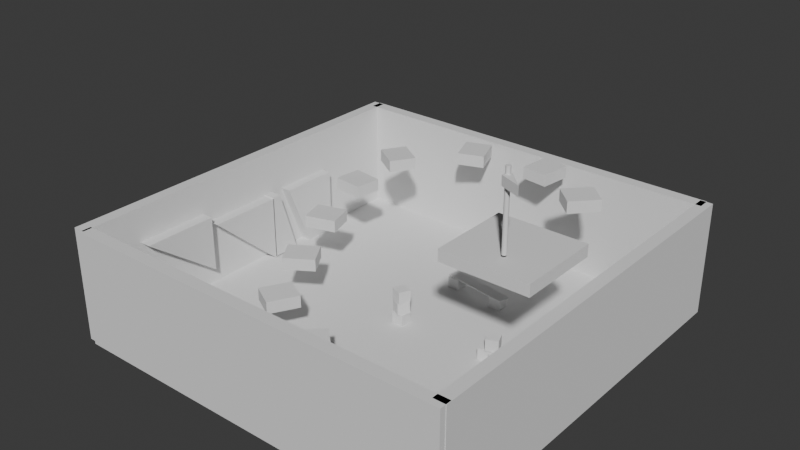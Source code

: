 # Source: asdfasdfasdfasdfasdf.blend  (saved by Blender 4.3.34; exported with 4.5.12 LTS)
import bpy
from mathutils import Matrix  # noqa: F401  (used for matrix-valued properties, if any)

bpy.ops.wm.read_factory_settings(use_empty=True)
scene = bpy.context.scene
scene.name = 'Scene'

# ---- collections
col_collection = bpy.data.collections.new('Collection'); scene.collection.children.link(col_collection)

# ---- world
world_world = bpy.data.worlds.new('World'); scene.world = world_world
world_world.use_nodes = True; world_world.node_tree.nodes.clear()
_N = world_world.node_tree.nodes; _L = world_world.node_tree.links
n0 = _N.new('ShaderNodeOutputWorld'); n0.name = 'World Output'; n0.location = (300, 300)
n1 = _N.new('ShaderNodeBackground'); n1.name = 'Background'; n1.location = (10, 300)
n1.inputs[0].default_value = (0.05088, 0.05088, 0.05088, 1.0)
_L.new(n1.outputs[0], n0.inputs[0])
n0.is_active_output = True
world_world.color = (0.05088, 0.05088, 0.05088)
world_world.sun_shadow_jitter_overblur = 0.0

# ---- meshes
me_cube_001 = bpy.data.meshes.new('Cube.001')
me_cube_001.from_pydata([(-1.0, -1.0, -1.0), (-1.0, -1.0, -0.9762), (-1.0, 1.0, -1.0), (-1.0, 1.0, -0.9762), (1.0, -1.0, -1.0), (1.0, -1.0, -0.9762), (1.0, 1.0, -1.0), (1.0, 1.0, -0.9762)], [], [(0, 1, 3, 2), (2, 3, 7, 6), (6, 7, 5, 4), (4, 5, 1, 0), (2, 6, 4, 0), (7, 3, 1, 5)])
_uv = me_cube_001.uv_layers.new(name='UVMap')
_uv.uv.foreach_set('vector', [0.375, 0.0, 0.625, 0.0, 0.625, 0.25, 0.375, 0.25, 0.375, 0.25, 0.625, 0.25, 0.625, 0.5, 0.375, 0.5, 0.375, 0.5, 0.625, 0.5, 0.625, 0.75, 0.375, 0.75, 0.375, 0.75, 0.625, 0.75, 0.625, 1.0, 0.375, 1.0, 0.125, 0.5, 0.375, 0.5, 0.375, 0.75, 0.125, 0.75, 0.625, 0.5, 0.875, 0.5, 0.875, 0.75, 0.625, 0.75])
me_cube_001.update()
me_cube_002 = bpy.data.meshes.new('Cube.002')
me_cube_002.from_pydata([(-1.0, -1.0, -1.0), (-1.0, -1.0, 1.0), (-1.0, 1.0, -1.0), (-1.0, 1.0, 1.0), (1.0, -1.0, -1.0), (1.0, -1.0, 1.0), (1.0, 1.0, -1.0), (1.0, 1.0, 1.0)], [], [(0, 1, 3, 2), (2, 3, 7, 6), (6, 7, 5, 4), (4, 5, 1, 0), (2, 6, 4, 0), (7, 3, 1, 5)])
_uv = me_cube_002.uv_layers.new(name='UVMap')
_uv.uv.foreach_set('vector', [0.375, 0.0, 0.625, 0.0, 0.625, 0.25, 0.375, 0.25, 0.375, 0.25, 0.625, 0.25, 0.625, 0.5, 0.375, 0.5, 0.375, 0.5, 0.625, 0.5, 0.625, 0.75, 0.375, 0.75, 0.375, 0.75, 0.625, 0.75, 0.625, 1.0, 0.375, 1.0, 0.125, 0.5, 0.375, 0.5, 0.375, 0.75, 0.125, 0.75, 0.625, 0.5, 0.875, 0.5, 0.875, 0.75, 0.625, 0.75])
me_cube_002.update()
me_cube_003 = bpy.data.meshes.new('Cube.003')
me_cube_003.from_pydata([(-1.0, -1.0, -1.0), (-1.0, -1.0, 1.0), (-1.0, 1.0, -1.0), (-1.0, 1.0, 1.0), (1.0, -1.0, -1.0), (1.0, -1.0, 1.0), (1.0, 1.0, -1.0), (1.0, 1.0, 1.0)], [], [(0, 1, 3, 2), (2, 3, 7, 6), (6, 7, 5, 4), (4, 5, 1, 0), (2, 6, 4, 0), (7, 3, 1, 5)])
_uv = me_cube_003.uv_layers.new(name='UVMap')
_uv.uv.foreach_set('vector', [0.375, 0.0, 0.625, 0.0, 0.625, 0.25, 0.375, 0.25, 0.375, 0.25, 0.625, 0.25, 0.625, 0.5, 0.375, 0.5, 0.375, 0.5, 0.625, 0.5, 0.625, 0.75, 0.375, 0.75, 0.375, 0.75, 0.625, 0.75, 0.625, 1.0, 0.375, 1.0, 0.125, 0.5, 0.375, 0.5, 0.375, 0.75, 0.125, 0.75, 0.625, 0.5, 0.875, 0.5, 0.875, 0.75, 0.625, 0.75])
me_cube_003.update()
me_cube_004 = bpy.data.meshes.new('Cube.004')
me_cube_004.from_pydata([(-1.0, -1.0, -1.0), (-1.0, -1.0, 1.0), (-1.0, 1.0, -1.0), (-1.0, 1.0, 1.0), (1.0, -1.0, -1.0), (1.0, -1.0, 1.0), (1.0, 1.0, -1.0), (1.0, 1.0, 1.0)], [], [(0, 1, 3, 2), (2, 3, 7, 6), (6, 7, 5, 4), (4, 5, 1, 0), (2, 6, 4, 0), (7, 3, 1, 5)])
_uv = me_cube_004.uv_layers.new(name='UVMap')
_uv.uv.foreach_set('vector', [0.375, 0.0, 0.625, 0.0, 0.625, 0.25, 0.375, 0.25, 0.375, 0.25, 0.625, 0.25, 0.625, 0.5, 0.375, 0.5, 0.375, 0.5, 0.625, 0.5, 0.625, 0.75, 0.375, 0.75, 0.375, 0.75, 0.625, 0.75, 0.625, 1.0, 0.375, 1.0, 0.125, 0.5, 0.375, 0.5, 0.375, 0.75, 0.125, 0.75, 0.625, 0.5, 0.875, 0.5, 0.875, 0.75, 0.625, 0.75])
me_cube_004.update()
me_cube_005 = bpy.data.meshes.new('Cube.005')
me_cube_005.from_pydata([(-1.0, -1.0, -1.0), (-1.0, -1.0, 1.0), (-1.0, 1.0, -1.0), (-1.0, 1.0, 1.0), (1.0, -1.0, -1.0), (1.0, -1.0, 1.0), (1.0, 1.0, -1.0), (1.0, 1.0, 1.0)], [], [(0, 1, 3, 2), (2, 3, 7, 6), (6, 7, 5, 4), (4, 5, 1, 0), (2, 6, 4, 0), (7, 3, 1, 5)])
_uv = me_cube_005.uv_layers.new(name='UVMap')
_uv.uv.foreach_set('vector', [0.375, 0.0, 0.625, 0.0, 0.625, 0.25, 0.375, 0.25, 0.375, 0.25, 0.625, 0.25, 0.625, 0.5, 0.375, 0.5, 0.375, 0.5, 0.625, 0.5, 0.625, 0.75, 0.375, 0.75, 0.375, 0.75, 0.625, 0.75, 0.625, 1.0, 0.375, 1.0, 0.125, 0.5, 0.375, 0.5, 0.375, 0.75, 0.125, 0.75, 0.625, 0.5, 0.875, 0.5, 0.875, 0.75, 0.625, 0.75])
me_cube_005.update()
me_cube_006 = bpy.data.meshes.new('Cube.006')
me_cube_006.from_pydata([(-1.0, -1.0, -1.0), (-1.0, -1.0, 1.0), (-1.0, 1.0, -1.0), (-1.0, 1.0, 1.0), (1.0, -1.0, -1.0), (1.0, -1.0, 1.0), (1.0, 1.0, -1.0), (1.0, 1.0, 1.0)], [], [(0, 1, 3, 2), (2, 3, 7, 6), (6, 7, 5, 4), (4, 5, 1, 0), (2, 6, 4, 0), (7, 3, 1, 5)])
_uv = me_cube_006.uv_layers.new(name='UVMap')
_uv.uv.foreach_set('vector', [0.375, 0.0, 0.625, 0.0, 0.625, 0.25, 0.375, 0.25, 0.375, 0.25, 0.625, 0.25, 0.625, 0.5, 0.375, 0.5, 0.375, 0.5, 0.625, 0.5, 0.625, 0.75, 0.375, 0.75, 0.375, 0.75, 0.625, 0.75, 0.625, 1.0, 0.375, 1.0, 0.125, 0.5, 0.375, 0.5, 0.375, 0.75, 0.125, 0.75, 0.625, 0.5, 0.875, 0.5, 0.875, 0.75, 0.625, 0.75])
me_cube_006.update()
me_cube_007 = bpy.data.meshes.new('Cube.007')
me_cube_007.from_pydata([(-1.0, -1.0, -1.0), (-1.0, -1.0, 1.0), (-1.0, 1.0, -1.0), (-1.0, 1.0, 1.0), (1.0, -1.0, -1.0), (1.0, -1.0, 1.0), (1.0, 1.0, -1.0), (1.0, 1.0, 1.0)], [], [(0, 1, 3, 2), (2, 3, 7, 6), (6, 7, 5, 4), (4, 5, 1, 0), (2, 6, 4, 0), (7, 3, 1, 5)])
_uv = me_cube_007.uv_layers.new(name='UVMap')
_uv.uv.foreach_set('vector', [0.375, 0.0, 0.625, 0.0, 0.625, 0.25, 0.375, 0.25, 0.375, 0.25, 0.625, 0.25, 0.625, 0.5, 0.375, 0.5, 0.375, 0.5, 0.625, 0.5, 0.625, 0.75, 0.375, 0.75, 0.375, 0.75, 0.625, 0.75, 0.625, 1.0, 0.375, 1.0, 0.125, 0.5, 0.375, 0.5, 0.375, 0.75, 0.125, 0.75, 0.625, 0.5, 0.875, 0.5, 0.875, 0.75, 0.625, 0.75])
me_cube_007.update()
me_cube_008 = bpy.data.meshes.new('Cube.008')
me_cube_008.from_pydata([(-1.0, -1.0, -1.0), (-1.0, -1.0, 1.0), (-1.0, 1.0, -1.0), (-1.0, 1.0, 1.0), (1.0, -1.0, -1.0), (1.0, -1.0, 1.0), (1.0, 1.0, -1.0), (1.0, 1.0, 1.0)], [], [(0, 1, 3, 2), (2, 3, 7, 6), (6, 7, 5, 4), (4, 5, 1, 0), (2, 6, 4, 0), (7, 3, 1, 5)])
_uv = me_cube_008.uv_layers.new(name='UVMap')
_uv.uv.foreach_set('vector', [0.375, 0.0, 0.625, 0.0, 0.625, 0.25, 0.375, 0.25, 0.375, 0.25, 0.625, 0.25, 0.625, 0.5, 0.375, 0.5, 0.375, 0.5, 0.625, 0.5, 0.625, 0.75, 0.375, 0.75, 0.375, 0.75, 0.625, 0.75, 0.625, 1.0, 0.375, 1.0, 0.125, 0.5, 0.375, 0.5, 0.375, 0.75, 0.125, 0.75, 0.625, 0.5, 0.875, 0.5, 0.875, 0.75, 0.625, 0.75])
me_cube_008.update()
me_cube_009 = bpy.data.meshes.new('Cube.009')
me_cube_009.from_pydata([(-1.0, -1.0, -1.0), (-1.0, -1.0, 1.0), (-1.0, 1.0, -1.0), (-1.0, 1.0, 1.0), (1.0, -1.0, -1.0), (1.0, -1.0, 1.0), (1.0, 1.0, -1.0), (1.0, 1.0, 1.0)], [], [(0, 1, 3, 2), (2, 3, 7, 6), (6, 7, 5, 4), (4, 5, 1, 0), (2, 6, 4, 0), (7, 3, 1, 5)])
_uv = me_cube_009.uv_layers.new(name='UVMap')
_uv.uv.foreach_set('vector', [0.375, 0.0, 0.625, 0.0, 0.625, 0.25, 0.375, 0.25, 0.375, 0.25, 0.625, 0.25, 0.625, 0.5, 0.375, 0.5, 0.375, 0.5, 0.625, 0.5, 0.625, 0.75, 0.375, 0.75, 0.375, 0.75, 0.625, 0.75, 0.625, 1.0, 0.375, 1.0, 0.125, 0.5, 0.375, 0.5, 0.375, 0.75, 0.125, 0.75, 0.625, 0.5, 0.875, 0.5, 0.875, 0.75, 0.625, 0.75])
me_cube_009.update()
me_cube_010 = bpy.data.meshes.new('Cube.010')
me_cube_010.from_pydata([(-4.727, -1.0, -1.0), (-4.727, -1.0, -0.7967), (-4.727, 1.0, -1.0), (-4.727, 1.0, -0.7967), (6.685, -1.0, -1.0), (6.685, -1.0, -0.7967), (6.685, 1.0, -1.0), (6.685, 1.0, -0.7967)], [], [(0, 1, 3, 2), (2, 3, 7, 6), (6, 7, 5, 4), (4, 5, 1, 0), (2, 6, 4, 0), (7, 3, 1, 5)])
_uv = me_cube_010.uv_layers.new(name='UVMap')
_uv.uv.foreach_set('vector', [0.375, 0.0, 0.625, 0.0, 0.625, 0.25, 0.375, 0.25, 0.375, 0.25, 0.625, 0.25, 0.625, 0.5, 0.375, 0.5, 0.375, 0.5, 0.625, 0.5, 0.625, 0.75, 0.375, 0.75, 0.375, 0.75, 0.625, 0.75, 0.625, 1.0, 0.375, 1.0, 0.125, 0.5, 0.375, 0.5, 0.375, 0.75, 0.125, 0.75, 0.625, 0.5, 0.875, 0.5, 0.875, 0.75, 0.625, 0.75])
me_cube_010.update()
me_cube_011 = bpy.data.meshes.new('Cube.011')
me_cube_011.from_pydata([(-21.77, -1.0, -1.0), (-21.77, -1.0, 17.84), (-21.77, 1.0, -1.0), (-21.77, 1.0, 17.84), (42.77, -1.0, -1.0), (42.77, -1.0, 17.84), (42.77, 1.0, -1.0), (42.77, 1.0, 17.84)], [], [(0, 1, 3, 2), (2, 3, 7, 6), (6, 7, 5, 4), (4, 5, 1, 0), (2, 6, 4, 0), (7, 3, 1, 5)])
_uv = me_cube_011.uv_layers.new(name='UVMap')
_uv.uv.foreach_set('vector', [0.375, 0.0, 0.625, 0.0, 0.625, 0.25, 0.375, 0.25, 0.375, 0.25, 0.625, 0.25, 0.625, 0.5, 0.375, 0.5, 0.375, 0.5, 0.625, 0.5, 0.625, 0.75, 0.375, 0.75, 0.375, 0.75, 0.625, 0.75, 0.625, 1.0, 0.375, 1.0, 0.125, 0.5, 0.375, 0.5, 0.375, 0.75, 0.125, 0.75, 0.625, 0.5, 0.875, 0.5, 0.875, 0.75, 0.625, 0.75])
me_cube_011.update()
me_cube_012 = bpy.data.meshes.new('Cube.012')
me_cube_012.from_pydata([(-22.19, -1.0, -1.0), (-22.19, -1.0, 17.84), (-22.19, 1.0, -1.0), (-22.19, 1.0, 17.84), (42.77, -1.0, -1.0), (42.77, -1.0, 17.84), (42.77, 1.0, -1.0), (42.77, 1.0, 17.84)], [], [(0, 1, 3, 2), (2, 3, 7, 6), (6, 7, 5, 4), (4, 5, 1, 0), (2, 6, 4, 0), (7, 3, 1, 5)])
_uv = me_cube_012.uv_layers.new(name='UVMap')
_uv.uv.foreach_set('vector', [0.375, 0.0, 0.625, 0.0, 0.625, 0.25, 0.375, 0.25, 0.375, 0.25, 0.625, 0.25, 0.625, 0.5, 0.375, 0.5, 0.375, 0.5, 0.625, 0.5, 0.625, 0.75, 0.375, 0.75, 0.375, 0.75, 0.625, 0.75, 0.625, 1.0, 0.375, 1.0, 0.125, 0.5, 0.375, 0.5, 0.375, 0.75, 0.125, 0.75, 0.625, 0.5, 0.875, 0.5, 0.875, 0.75, 0.625, 0.75])
me_cube_012.update()
me_cube_013 = bpy.data.meshes.new('Cube.013')
me_cube_013.from_pydata([(-22.19, -1.0, -1.0), (-22.19, -1.0, 17.84), (-22.19, 1.0, -1.0), (-22.19, 1.0, 17.84), (42.77, -1.0, -1.0), (42.77, -1.0, 17.84), (42.77, 1.0, -1.0), (42.77, 1.0, 17.84)], [], [(0, 1, 3, 2), (2, 3, 7, 6), (6, 7, 5, 4), (4, 5, 1, 0), (2, 6, 4, 0), (7, 3, 1, 5)])
_uv = me_cube_013.uv_layers.new(name='UVMap')
_uv.uv.foreach_set('vector', [0.375, 0.0, 0.625, 0.0, 0.625, 0.25, 0.375, 0.25, 0.375, 0.25, 0.625, 0.25, 0.625, 0.5, 0.375, 0.5, 0.375, 0.5, 0.625, 0.5, 0.625, 0.75, 0.375, 0.75, 0.375, 0.75, 0.625, 0.75, 0.625, 1.0, 0.375, 1.0, 0.125, 0.5, 0.375, 0.5, 0.375, 0.75, 0.125, 0.75, 0.625, 0.5, 0.875, 0.5, 0.875, 0.75, 0.625, 0.75])
me_cube_013.update()
me_cube_014 = bpy.data.meshes.new('Cube.014')
me_cube_014.from_pydata([(-22.77, -1.0, -1.0), (-22.77, -1.0, 17.84), (-22.77, 1.0, -1.0), (-22.77, 1.0, 17.84), (42.77, -1.0, -1.0), (42.77, -1.0, 17.84), (42.77, 1.0, -1.0), (42.77, 1.0, 17.84)], [], [(0, 1, 3, 2), (2, 3, 7, 6), (6, 7, 5, 4), (4, 5, 1, 0), (2, 6, 4, 0), (7, 3, 1, 5)])
_uv = me_cube_014.uv_layers.new(name='UVMap')
_uv.uv.foreach_set('vector', [0.375, 0.0, 0.625, 0.0, 0.625, 0.25, 0.375, 0.25, 0.375, 0.25, 0.625, 0.25, 0.625, 0.5, 0.375, 0.5, 0.375, 0.5, 0.625, 0.5, 0.625, 0.75, 0.375, 0.75, 0.375, 0.75, 0.625, 0.75, 0.625, 1.0, 0.375, 1.0, 0.125, 0.5, 0.375, 0.5, 0.375, 0.75, 0.125, 0.75, 0.625, 0.5, 0.875, 0.5, 0.875, 0.75, 0.625, 0.75])
me_cube_014.update()
me_cube = bpy.data.meshes.new('Cube')
me_cube.from_pydata([(-3.453, -1.0, -1.0), (-3.453, -1.0, 1.0), (-3.453, 4.152, -1.0), (-3.453, 4.152, 1.0), (1.0, -1.0, -1.0), (1.0, -1.0, 1.0), (1.0, 4.152, -1.0), (1.0, 4.152, 1.0)], [], [(0, 1, 3, 2), (2, 3, 7, 6), (6, 7, 5, 4), (4, 5, 1, 0), (2, 6, 4, 0), (7, 3, 1, 5)])
_uv = me_cube.uv_layers.new(name='UVMap')
_uv.uv.foreach_set('vector', [0.375, 0.0, 0.625, 0.0, 0.625, 0.25, 0.375, 0.25, 0.375, 0.25, 0.625, 0.25, 0.625, 0.5, 0.375, 0.5, 0.375, 0.5, 0.625, 0.5, 0.625, 0.75, 0.375, 0.75, 0.375, 0.75, 0.625, 0.75, 0.625, 1.0, 0.375, 1.0, 0.125, 0.5, 0.375, 0.5, 0.375, 0.75, 0.125, 0.75, 0.625, 0.5, 0.875, 0.5, 0.875, 0.75, 0.625, 0.75])
me_cube.update()
me_cube_015 = bpy.data.meshes.new('Cube.015')
me_cube_015.from_pydata([(-3.453, -1.0, -1.0), (-3.453, -1.0, 1.0), (-3.453, 4.152, -1.0), (-3.453, 4.152, 1.0), (1.0, -1.0, -1.0), (1.0, -1.0, 1.0), (1.0, 4.152, -1.0), (1.0, 4.152, 1.0)], [], [(0, 1, 3, 2), (2, 3, 7, 6), (6, 7, 5, 4), (4, 5, 1, 0), (2, 6, 4, 0), (7, 3, 1, 5)])
_uv = me_cube_015.uv_layers.new(name='UVMap')
_uv.uv.foreach_set('vector', [0.375, 0.0, 0.625, 0.0, 0.625, 0.25, 0.375, 0.25, 0.375, 0.25, 0.625, 0.25, 0.625, 0.5, 0.375, 0.5, 0.375, 0.5, 0.625, 0.5, 0.625, 0.75, 0.375, 0.75, 0.375, 0.75, 0.625, 0.75, 0.625, 1.0, 0.375, 1.0, 0.125, 0.5, 0.375, 0.5, 0.375, 0.75, 0.125, 0.75, 0.625, 0.5, 0.875, 0.5, 0.875, 0.75, 0.625, 0.75])
me_cube_015.update()
me_cube_016 = bpy.data.meshes.new('Cube.016')
me_cube_016.from_pydata([(-3.453, -1.0, -1.0), (-3.453, -1.0, 1.0), (-3.453, 4.152, -1.0), (-3.453, 4.152, 1.0), (1.0, -1.0, -1.0), (1.0, -1.0, 1.0), (1.0, 4.152, -1.0), (1.0, 4.152, 1.0)], [], [(0, 1, 3, 2), (2, 3, 7, 6), (6, 7, 5, 4), (4, 5, 1, 0), (2, 6, 4, 0), (7, 3, 1, 5)])
_uv = me_cube_016.uv_layers.new(name='UVMap')
_uv.uv.foreach_set('vector', [0.375, 0.0, 0.625, 0.0, 0.625, 0.25, 0.375, 0.25, 0.375, 0.25, 0.625, 0.25, 0.625, 0.5, 0.375, 0.5, 0.375, 0.5, 0.625, 0.5, 0.625, 0.75, 0.375, 0.75, 0.375, 0.75, 0.625, 0.75, 0.625, 1.0, 0.375, 1.0, 0.125, 0.5, 0.375, 0.5, 0.375, 0.75, 0.125, 0.75, 0.625, 0.5, 0.875, 0.5, 0.875, 0.75, 0.625, 0.75])
me_cube_016.update()
me_cube_017 = bpy.data.meshes.new('Cube.017')
me_cube_017.from_pydata([(-3.453, -1.0, -1.0), (-3.453, -1.0, 1.0), (-3.453, 4.152, -1.0), (-3.453, 4.152, 1.0), (1.0, -1.0, -1.0), (1.0, -1.0, 1.0), (1.0, 4.152, -1.0), (1.0, 4.152, 1.0)], [], [(0, 1, 3, 2), (2, 3, 7, 6), (6, 7, 5, 4), (4, 5, 1, 0), (2, 6, 4, 0), (7, 3, 1, 5)])
_uv = me_cube_017.uv_layers.new(name='UVMap')
_uv.uv.foreach_set('vector', [0.375, 0.0, 0.625, 0.0, 0.625, 0.25, 0.375, 0.25, 0.375, 0.25, 0.625, 0.25, 0.625, 0.5, 0.375, 0.5, 0.375, 0.5, 0.625, 0.5, 0.625, 0.75, 0.375, 0.75, 0.375, 0.75, 0.625, 0.75, 0.625, 1.0, 0.375, 1.0, 0.125, 0.5, 0.375, 0.5, 0.375, 0.75, 0.125, 0.75, 0.625, 0.5, 0.875, 0.5, 0.875, 0.75, 0.625, 0.75])
me_cube_017.update()
me_cube_018 = bpy.data.meshes.new('Cube.018')
me_cube_018.from_pydata([(-3.453, -1.0, -1.0), (-3.453, -1.0, 1.0), (-3.453, 4.152, -1.0), (-3.453, 4.152, 1.0), (1.0, -1.0, -1.0), (1.0, -1.0, 1.0), (1.0, 4.152, -1.0), (1.0, 4.152, 1.0)], [], [(0, 1, 3, 2), (2, 3, 7, 6), (6, 7, 5, 4), (4, 5, 1, 0), (2, 6, 4, 0), (7, 3, 1, 5)])
_uv = me_cube_018.uv_layers.new(name='UVMap')
_uv.uv.foreach_set('vector', [0.375, 0.0, 0.625, 0.0, 0.625, 0.25, 0.375, 0.25, 0.375, 0.25, 0.625, 0.25, 0.625, 0.5, 0.375, 0.5, 0.375, 0.5, 0.625, 0.5, 0.625, 0.75, 0.375, 0.75, 0.375, 0.75, 0.625, 0.75, 0.625, 1.0, 0.375, 1.0, 0.125, 0.5, 0.375, 0.5, 0.375, 0.75, 0.125, 0.75, 0.625, 0.5, 0.875, 0.5, 0.875, 0.75, 0.625, 0.75])
me_cube_018.update()
me_cube_019 = bpy.data.meshes.new('Cube.019')
me_cube_019.from_pydata([(-3.453, -1.0, -1.0), (-3.453, -1.0, 1.0), (-3.453, 4.152, -1.0), (-3.453, 4.152, 1.0), (1.0, -1.0, -1.0), (1.0, -1.0, 1.0), (1.0, 4.152, -1.0), (1.0, 4.152, 1.0)], [], [(0, 1, 3, 2), (2, 3, 7, 6), (6, 7, 5, 4), (4, 5, 1, 0), (2, 6, 4, 0), (7, 3, 1, 5)])
_uv = me_cube_019.uv_layers.new(name='UVMap')
_uv.uv.foreach_set('vector', [0.375, 0.0, 0.625, 0.0, 0.625, 0.25, 0.375, 0.25, 0.375, 0.25, 0.625, 0.25, 0.625, 0.5, 0.375, 0.5, 0.375, 0.5, 0.625, 0.5, 0.625, 0.75, 0.375, 0.75, 0.375, 0.75, 0.625, 0.75, 0.625, 1.0, 0.375, 1.0, 0.125, 0.5, 0.375, 0.5, 0.375, 0.75, 0.125, 0.75, 0.625, 0.5, 0.875, 0.5, 0.875, 0.75, 0.625, 0.75])
me_cube_019.update()
me_cube_020 = bpy.data.meshes.new('Cube.020')
me_cube_020.from_pydata([(-3.453, -1.0, -1.0), (-3.453, -1.0, 1.0), (-3.453, 4.152, -1.0), (-3.453, 4.152, 1.0), (1.0, -1.0, -1.0), (1.0, -1.0, 1.0), (1.0, 4.152, -1.0), (1.0, 4.152, 1.0)], [], [(0, 1, 3, 2), (2, 3, 7, 6), (6, 7, 5, 4), (4, 5, 1, 0), (2, 6, 4, 0), (7, 3, 1, 5)])
_uv = me_cube_020.uv_layers.new(name='UVMap')
_uv.uv.foreach_set('vector', [0.375, 0.0, 0.625, 0.0, 0.625, 0.25, 0.375, 0.25, 0.375, 0.25, 0.625, 0.25, 0.625, 0.5, 0.375, 0.5, 0.375, 0.5, 0.625, 0.5, 0.625, 0.75, 0.375, 0.75, 0.375, 0.75, 0.625, 0.75, 0.625, 1.0, 0.375, 1.0, 0.125, 0.5, 0.375, 0.5, 0.375, 0.75, 0.125, 0.75, 0.625, 0.5, 0.875, 0.5, 0.875, 0.75, 0.625, 0.75])
me_cube_020.update()
me_cube_021 = bpy.data.meshes.new('Cube.021')
me_cube_021.from_pydata([(-3.453, -1.0, -1.0), (-3.453, -1.0, 1.0), (-3.453, 4.152, -1.0), (-3.453, 4.152, 1.0), (1.0, -1.0, -1.0), (1.0, -1.0, 1.0), (1.0, 4.152, -1.0), (1.0, 4.152, 1.0)], [], [(0, 1, 3, 2), (2, 3, 7, 6), (6, 7, 5, 4), (4, 5, 1, 0), (2, 6, 4, 0), (7, 3, 1, 5)])
_uv = me_cube_021.uv_layers.new(name='UVMap')
_uv.uv.foreach_set('vector', [0.375, 0.0, 0.625, 0.0, 0.625, 0.25, 0.375, 0.25, 0.375, 0.25, 0.625, 0.25, 0.625, 0.5, 0.375, 0.5, 0.375, 0.5, 0.625, 0.5, 0.625, 0.75, 0.375, 0.75, 0.375, 0.75, 0.625, 0.75, 0.625, 1.0, 0.375, 1.0, 0.125, 0.5, 0.375, 0.5, 0.375, 0.75, 0.125, 0.75, 0.625, 0.5, 0.875, 0.5, 0.875, 0.75, 0.625, 0.75])
me_cube_021.update()
me_cube_022 = bpy.data.meshes.new('Cube.022')
me_cube_022.from_pydata([(-3.453, -1.0, -1.0), (-3.453, -1.0, 1.0), (-3.453, 4.152, -1.0), (-3.453, 4.152, 1.0), (1.0, -1.0, -1.0), (1.0, -1.0, 1.0), (1.0, 4.152, -1.0), (1.0, 4.152, 1.0)], [], [(0, 1, 3, 2), (2, 3, 7, 6), (6, 7, 5, 4), (4, 5, 1, 0), (2, 6, 4, 0), (7, 3, 1, 5)])
_uv = me_cube_022.uv_layers.new(name='UVMap')
_uv.uv.foreach_set('vector', [0.375, 0.0, 0.625, 0.0, 0.625, 0.25, 0.375, 0.25, 0.375, 0.25, 0.625, 0.25, 0.625, 0.5, 0.375, 0.5, 0.375, 0.5, 0.625, 0.5, 0.625, 0.75, 0.375, 0.75, 0.375, 0.75, 0.625, 0.75, 0.625, 1.0, 0.375, 1.0, 0.125, 0.5, 0.375, 0.5, 0.375, 0.75, 0.125, 0.75, 0.625, 0.5, 0.875, 0.5, 0.875, 0.75, 0.625, 0.75])
me_cube_022.update()
me_cube_023 = bpy.data.meshes.new('Cube.023')
me_cube_023.from_pydata([(-3.453, -1.0, -1.0), (-3.453, -1.0, 1.0), (-3.453, 4.152, -1.0), (-3.453, 4.152, 1.0), (1.0, -1.0, -1.0), (1.0, -1.0, 1.0), (1.0, 4.152, -1.0), (1.0, 4.152, 1.0)], [], [(0, 1, 3, 2), (2, 3, 7, 6), (6, 7, 5, 4), (4, 5, 1, 0), (2, 6, 4, 0), (7, 3, 1, 5)])
_uv = me_cube_023.uv_layers.new(name='UVMap')
_uv.uv.foreach_set('vector', [0.375, 0.0, 0.625, 0.0, 0.625, 0.25, 0.375, 0.25, 0.375, 0.25, 0.625, 0.25, 0.625, 0.5, 0.375, 0.5, 0.375, 0.5, 0.625, 0.5, 0.625, 0.75, 0.375, 0.75, 0.375, 0.75, 0.625, 0.75, 0.625, 1.0, 0.375, 1.0, 0.125, 0.5, 0.375, 0.5, 0.375, 0.75, 0.125, 0.75, 0.625, 0.5, 0.875, 0.5, 0.875, 0.75, 0.625, 0.75])
me_cube_023.update()
me_cube_024 = bpy.data.meshes.new('Cube.024')
me_cube_024.from_pydata([(-13.7, -9.798, -1.0), (-13.7, -9.798, 1.0), (-13.7, 4.152, -1.0), (-13.7, 4.152, 1.0), (1.0, -9.798, -1.0), (1.0, -9.798, 1.0), (1.0, 4.152, -1.0), (1.0, 4.152, 1.0)], [], [(0, 1, 3, 2), (2, 3, 7, 6), (6, 7, 5, 4), (4, 5, 1, 0), (2, 6, 4, 0), (7, 3, 1, 5)])
_uv = me_cube_024.uv_layers.new(name='UVMap')
_uv.uv.foreach_set('vector', [0.375, 0.0, 0.625, 0.0, 0.625, 0.25, 0.375, 0.25, 0.375, 0.25, 0.625, 0.25, 0.625, 0.5, 0.375, 0.5, 0.375, 0.5, 0.625, 0.5, 0.625, 0.75, 0.375, 0.75, 0.375, 0.75, 0.625, 0.75, 0.625, 1.0, 0.375, 1.0, 0.125, 0.5, 0.375, 0.5, 0.375, 0.75, 0.125, 0.75, 0.625, 0.5, 0.875, 0.5, 0.875, 0.75, 0.625, 0.75])
me_cube_024.update()
me_cylinder = bpy.data.meshes.new('Cylinder')
me_cylinder.from_pydata([(0.0, 1.0, -1.0), (0.0, 1.0, 32.36), (0.1951, 0.9808, -1.0), (0.1951, 0.9808, 32.36), (0.3827, 0.9239, -1.0), (0.3827, 0.9239, 32.36), (0.5556, 0.8315, -1.0), (0.5556, 0.8315, 32.36), (0.7071, 0.7071, -1.0), (0.7071, 0.7071, 32.36), (0.8315, 0.5556, -1.0), (0.8315, 0.5556, 32.36), (0.9239, 0.3827, -1.0), (0.9239, 0.3827, 32.36), (0.9808, 0.1951, -1.0), (0.9808, 0.1951, 32.36), (1.0, 0.0, -1.0), (1.0, 0.0, 32.36), (0.9808, -0.1951, -1.0), (0.9808, -0.1951, 32.36), (0.9239, -0.3827, -1.0), (0.9239, -0.3827, 32.36), (0.8315, -0.5556, -1.0), (0.8315, -0.5556, 32.36), (0.7071, -0.7071, -1.0), (0.7071, -0.7071, 32.36), (0.5556, -0.8315, -1.0), (0.5556, -0.8315, 32.36), (0.3827, -0.9239, -1.0), (0.3827, -0.9239, 32.36), (0.1951, -0.9808, -1.0), (0.1951, -0.9808, 32.36), (0.0, -1.0, -1.0), (0.0, -1.0, 32.36), (-0.1951, -0.9808, -1.0), (-0.1951, -0.9808, 32.36), (-0.3827, -0.9239, -1.0), (-0.3827, -0.9239, 32.36), (-0.5556, -0.8315, -1.0), (-0.5556, -0.8315, 32.36), (-0.7071, -0.7071, -1.0), (-0.7071, -0.7071, 32.36), (-0.8315, -0.5556, -1.0), (-0.8315, -0.5556, 32.36), (-0.9239, -0.3827, -1.0), (-0.9239, -0.3827, 32.36), (-0.9808, -0.1951, -1.0), (-0.9808, -0.1951, 32.36), (-1.0, 0.0, -1.0), (-1.0, 0.0, 32.36), (-0.9808, 0.1951, -1.0), (-0.9808, 0.1951, 32.36), (-0.9239, 0.3827, -1.0), (-0.9239, 0.3827, 32.36), (-0.8315, 0.5556, -1.0), (-0.8315, 0.5556, 32.36), (-0.7071, 0.7071, -1.0), (-0.7071, 0.7071, 32.36), (-0.5556, 0.8315, -1.0), (-0.5556, 0.8315, 32.36), (-0.3827, 0.9239, -1.0), (-0.3827, 0.9239, 32.36), (-0.1951, 0.9808, -1.0), (-0.1951, 0.9808, 32.36)], [], [(0, 1, 3, 2), (2, 3, 5, 4), (4, 5, 7, 6), (6, 7, 9, 8), (8, 9, 11, 10), (10, 11, 13, 12), (12, 13, 15, 14), (14, 15, 17, 16), (16, 17, 19, 18), (18, 19, 21, 20), (20, 21, 23, 22), (22, 23, 25, 24), (24, 25, 27, 26), (26, 27, 29, 28), (28, 29, 31, 30), (30, 31, 33, 32), (32, 33, 35, 34), (34, 35, 37, 36), (36, 37, 39, 38), (38, 39, 41, 40), (40, 41, 43, 42), (42, 43, 45, 44), (44, 45, 47, 46), (46, 47, 49, 48), (48, 49, 51, 50), (50, 51, 53, 52), (52, 53, 55, 54), (54, 55, 57, 56), (56, 57, 59, 58), (58, 59, 61, 60), (3, 1, 63, 61, 59, 57, 55, 53, 51, 49, 47, 45, 43, 41, 39, 37, 35, 33, 31, 29, 27, 25, 23, 21, 19, 17, 15, 13, 11, 9, 7, 5), (60, 61, 63, 62), (62, 63, 1, 0), (0, 2, 4, 6, 8, 10, 12, 14, 16, 18, 20, 22, 24, 26, 28, 30, 32, 34, 36, 38, 40, 42, 44, 46, 48, 50, 52, 54, 56, 58, 60, 62)])
_uv = me_cylinder.uv_layers.new(name='UVMap')
_uv.uv.foreach_set('vector', [1.0, 0.5, 1.0, 1.0, 0.9688, 1.0, 0.9688, 0.5, 0.9688, 0.5, 0.9688, 1.0, 0.9375, 1.0, 0.9375, 0.5, 0.9375, 0.5, 0.9375, 1.0, 0.9062, 1.0, 0.9062, 0.5, 0.9062, 0.5, 0.9062, 1.0, 0.875, 1.0, 0.875, 0.5, 0.875, 0.5, 0.875, 1.0, 0.8438, 1.0, 0.8438, 0.5, 0.8438, 0.5, 0.8438, 1.0, 0.8125, 1.0, 0.8125, 0.5, 0.8125, 0.5, 0.8125, 1.0, 0.7812, 1.0, 0.7812, 0.5, 0.7812, 0.5, 0.7812, 1.0, 0.75, 1.0, 0.75, 0.5, 0.75, 0.5, 0.75, 1.0, 0.7188, 1.0, 0.7188, 0.5, 0.7188, 0.5, 0.7188, 1.0, 0.6875, 1.0, 0.6875, 0.5, 0.6875, 0.5, 0.6875, 1.0, 0.6562, 1.0, 0.6562, 0.5, 0.6562, 0.5, 0.6562, 1.0, 0.625, 1.0, 0.625, 0.5, 0.625, 0.5, 0.625, 1.0, 0.5938, 1.0, 0.5938, 0.5, 0.5938, 0.5, 0.5938, 1.0, 0.5625, 1.0, 0.5625, 0.5, 0.5625, 0.5, 0.5625, 1.0, 0.5312, 1.0, 0.5312, 0.5, 0.5312, 0.5, 0.5312, 1.0, 0.5, 1.0, 0.5, 0.5, 0.5, 0.5, 0.5, 1.0, 0.4688, 1.0, 0.4688, 0.5, 0.4688, 0.5, 0.4688, 1.0, 0.4375, 1.0, 0.4375, 0.5, 0.4375, 0.5, 0.4375, 1.0, 0.4062, 1.0, 0.4062, 0.5, 0.4062, 0.5, 0.4062, 1.0, 0.375, 1.0, 0.375, 0.5, 0.375, 0.5, 0.375, 1.0, 0.3438, 1.0, 0.3438, 0.5, 0.3438, 0.5, 0.3438, 1.0, 0.3125, 1.0, 0.3125, 0.5, 0.3125, 0.5, 0.3125, 1.0, 0.2812, 1.0, 0.2812, 0.5, 0.2812, 0.5, 0.2812, 1.0, 0.25, 1.0, 0.25, 0.5, 0.25, 0.5, 0.25, 1.0, 0.2188, 1.0, 0.2188, 0.5, 0.2188, 0.5, 0.2188, 1.0, 0.1875, 1.0, 0.1875, 0.5, 0.1875, 0.5, 0.1875, 1.0, 0.1562, 1.0, 0.1562, 0.5, 0.1562, 0.5, 0.1562, 1.0, 0.125, 1.0, 0.125, 0.5, 0.125, 0.5, 0.125, 1.0, 0.09375, 1.0, 0.09375, 0.5, 0.09375, 0.5, 0.09375, 1.0, 0.0625, 1.0, 0.0625, 0.5, 0.2968, 0.4854, 0.25, 0.49, 0.2032, 0.4854, 0.1582, 0.4717, 0.1167, 0.4496, 0.08029, 0.4197, 0.05045, 0.3833, 0.02827, 0.3418, 0.01461, 0.2968, 0.01, 0.25, 0.01461, 0.2032, 0.02827, 0.1582, 0.05045, 0.1167, 0.08029, 0.08029, 0.1167, 0.05045, 0.1582, 0.02827, 0.2032, 0.01461, 0.25, 0.01, 0.2968, 0.01461, 0.3418, 0.02827, 0.3833, 0.05045, 0.4197, 0.08029, 0.4496, 0.1167, 0.4717, 0.1582, 0.4854, 0.2032, 0.49, 0.25, 0.4854, 0.2968, 0.4717, 0.3418, 0.4496, 0.3833, 0.4197, 0.4197, 0.3833, 0.4496, 0.3418, 0.4717, 0.0625, 0.5, 0.0625, 1.0, 0.03125, 1.0, 0.03125, 0.5, 0.03125, 0.5, 0.03125, 1.0, 0.0, 1.0, 0.0, 0.5, 0.75, 0.49, 0.7968, 0.4854, 0.8418, 0.4717, 0.8833, 0.4496, 0.9197, 0.4197, 0.9496, 0.3833, 0.9717, 0.3418, 0.9854, 0.2968, 0.99, 0.25, 0.9854, 0.2032, 0.9717, 0.1582, 0.9496, 0.1167, 0.9197, 0.08029, 0.8833, 0.05045, 0.8418, 0.02827, 0.7968, 0.01461, 0.75, 0.01, 0.7032, 0.01461, 0.6582, 0.02827, 0.6167, 0.05045, 0.5803, 0.08029, 0.5504, 0.1167, 0.5283, 0.1582, 0.5146, 0.2032, 0.51, 0.25, 0.5146, 0.2968, 0.5283, 0.3418, 0.5504, 0.3833, 0.5803, 0.4197, 0.6167, 0.4496, 0.6582, 0.4717, 0.7032, 0.4854])
me_cylinder.update()
me_sphere_001 = bpy.data.meshes.new('Sphere.001')
me_sphere_001.from_pydata([(0.0, 0.866, -1.049), (2.776, -1.832, 0.5), (2.776, -1.832, -1.049), (0.0, 0.0, -1.09), (-0.75, -0.433, 0.5), (-0.75, -0.433, -1.049), (0.0, 0.0, 0.5247), (2.086e-07, 0.866, 0.5)], [], [(3, 0, 2), (0, 7, 1, 2), (7, 6, 1), (3, 2, 5), (2, 1, 4, 5), (1, 6, 4), (3, 5, 0), (5, 4, 7, 0), (4, 6, 7)])
_uv = me_sphere_001.uv_layers.new(name='UVMap')
_uv.uv.foreach_set('vector', [0.5, 0.0, 0.6667, 0.3333, 0.3333, 0.3333, 0.6667, 0.3333, 0.6667, 0.6667, 0.3333, 0.6667, 0.3333, 0.3333, 0.6667, 0.6667, 0.5, 1.0, 0.3333, 0.6667, 0.1667, 0.0, 0.3333, 0.3333, 0.0, 0.3333, 0.3333, 0.3333, 0.3333, 0.6667, 0.0, 0.6667, 0.0, 0.3333, 0.3333, 0.6667, 0.1667, 1.0, 0.0, 0.6667, 0.8333, 0.0, 1.0, 0.3333, 0.6667, 0.3333, 1.0, 0.3333, 1.0, 0.6667, 0.6667, 0.6667, 0.6667, 0.3333, 1.0, 0.6667, 0.8333, 1.0, 0.6667, 0.6667])
me_sphere_001.update()
me_cube_026 = bpy.data.meshes.new('Cube.026')
me_cube_026.from_pydata([(-1.0, -3.9, -1.0), (-1.0, -3.9, 9.952), (-1.0, 1.0, -1.0), (-1.0, -2.319, 9.952), (1.0, -3.9, -1.0), (1.0, -3.9, 9.952), (1.0, 1.0, -1.0), (1.0, -2.319, 9.952)], [], [(0, 1, 3, 2), (2, 3, 7, 6), (6, 7, 5, 4), (4, 5, 1, 0), (2, 6, 4, 0), (7, 3, 1, 5)])
_uv = me_cube_026.uv_layers.new(name='UVMap')
_uv.uv.foreach_set('vector', [0.375, 0.0, 0.625, 0.0, 0.625, 0.25, 0.375, 0.25, 0.375, 0.25, 0.625, 0.25, 0.625, 0.5, 0.375, 0.5, 0.375, 0.5, 0.625, 0.5, 0.625, 0.75, 0.375, 0.75, 0.375, 0.75, 0.625, 0.75, 0.625, 1.0, 0.375, 1.0, 0.125, 0.5, 0.375, 0.5, 0.375, 0.75, 0.125, 0.75, 0.625, 0.5, 0.875, 0.5, 0.875, 0.75, 0.625, 0.75])
me_cube_026.update()
me_cube_027 = bpy.data.meshes.new('Cube.027')
me_cube_027.from_pydata([(-1.0, -5.785, -8.121), (-1.0, -5.785, 2.995), (-1.0, 4.158, -8.121), (-1.0, -0.1398, 2.995), (1.0, -5.785, -8.121), (1.0, -5.785, 2.995), (1.0, 4.158, -8.121), (1.0, -0.1398, 2.995)], [], [(0, 1, 3, 2), (2, 3, 7, 6), (6, 7, 5, 4), (4, 5, 1, 0), (2, 6, 4, 0), (7, 3, 1, 5)])
_uv = me_cube_027.uv_layers.new(name='UVMap')
_uv.uv.foreach_set('vector', [0.375, 0.0, 0.625, 0.0, 0.625, 0.25, 0.375, 0.25, 0.375, 0.25, 0.625, 0.25, 0.625, 0.5, 0.375, 0.5, 0.375, 0.5, 0.625, 0.5, 0.625, 0.75, 0.375, 0.75, 0.375, 0.75, 0.625, 0.75, 0.625, 1.0, 0.375, 1.0, 0.125, 0.5, 0.375, 0.5, 0.375, 0.75, 0.125, 0.75, 0.625, 0.5, 0.875, 0.5, 0.875, 0.75, 0.625, 0.75])
me_cube_027.update()
me_cube_029 = bpy.data.meshes.new('Cube.029')
me_cube_029.from_pydata([(-1.0, -11.38, -1.0), (-1.0, -11.38, 8.258), (-1.0, 1.0, -1.0), (-1.0, -11.32, 8.258), (1.0, -11.38, -1.0), (1.0, -11.38, 8.258), (1.0, 1.0, -1.0), (1.0, -11.32, 8.258)], [], [(0, 1, 3, 2), (2, 3, 7, 6), (6, 7, 5, 4), (4, 5, 1, 0), (2, 6, 4, 0), (7, 3, 1, 5)])
_uv = me_cube_029.uv_layers.new(name='UVMap')
_uv.uv.foreach_set('vector', [0.375, 0.0, 0.625, 0.0, 0.625, 0.25, 0.375, 0.25, 0.375, 0.25, 0.625, 0.25, 0.625, 0.5, 0.375, 0.5, 0.375, 0.5, 0.625, 0.5, 0.625, 0.75, 0.375, 0.75, 0.375, 0.75, 0.625, 0.75, 0.625, 1.0, 0.375, 1.0, 0.125, 0.5, 0.375, 0.5, 0.375, 0.75, 0.125, 0.75, 0.625, 0.5, 0.875, 0.5, 0.875, 0.75, 0.625, 0.75])
me_cube_029.update()
me_cube_030 = bpy.data.meshes.new('Cube.030')
me_cube_030.from_pydata([(-1.0, -11.38, -1.0), (-1.0, -11.38, 8.258), (-1.0, 1.0, -1.0), (-1.0, -11.32, 8.258), (1.0, -11.38, -1.0), (1.0, -11.38, 8.258), (1.0, 1.0, -1.0), (1.0, -11.32, 8.258)], [], [(0, 1, 3, 2), (2, 3, 7, 6), (6, 7, 5, 4), (4, 5, 1, 0), (2, 6, 4, 0), (7, 3, 1, 5)])
_uv = me_cube_030.uv_layers.new(name='UVMap')
_uv.uv.foreach_set('vector', [0.375, 0.0, 0.625, 0.0, 0.625, 0.25, 0.375, 0.25, 0.375, 0.25, 0.625, 0.25, 0.625, 0.5, 0.375, 0.5, 0.375, 0.5, 0.625, 0.5, 0.625, 0.75, 0.375, 0.75, 0.375, 0.75, 0.625, 0.75, 0.625, 1.0, 0.375, 1.0, 0.125, 0.5, 0.375, 0.5, 0.375, 0.75, 0.125, 0.75, 0.625, 0.5, 0.875, 0.5, 0.875, 0.75, 0.625, 0.75])
me_cube_030.update()
me_cube_031 = bpy.data.meshes.new('Cube.031')
me_cube_031.from_pydata([(-1.0, -11.38, -1.0), (-1.0, -11.38, 10.08), (-1.0, 1.0, -1.0), (-1.0, -11.32, 10.08), (1.0, -11.38, -1.0), (1.0, -11.38, 10.08), (1.0, 1.0, -1.0), (1.0, -11.32, 10.08)], [], [(0, 1, 3, 2), (2, 3, 7, 6), (6, 7, 5, 4), (4, 5, 1, 0), (2, 6, 4, 0), (7, 3, 1, 5)])
_uv = me_cube_031.uv_layers.new(name='UVMap')
_uv.uv.foreach_set('vector', [0.375, 0.0, 0.625, 0.0, 0.625, 0.25, 0.375, 0.25, 0.375, 0.25, 0.625, 0.25, 0.625, 0.5, 0.375, 0.5, 0.375, 0.5, 0.625, 0.5, 0.625, 0.75, 0.375, 0.75, 0.375, 0.75, 0.625, 0.75, 0.625, 1.0, 0.375, 1.0, 0.125, 0.5, 0.375, 0.5, 0.375, 0.75, 0.125, 0.75, 0.625, 0.5, 0.875, 0.5, 0.875, 0.75, 0.625, 0.75])
me_cube_031.update()

# ---- objects
ob_cube = bpy.data.objects.new('Cube', me_cube_001)
ob_cube_001 = bpy.data.objects.new('Cube.001', me_cube_002)
ob_cube_002 = bpy.data.objects.new('Cube.002', me_cube_003)
ob_cube_003 = bpy.data.objects.new('Cube.003', me_cube_004)
ob_cube_004 = bpy.data.objects.new('Cube.004', me_cube_005)
ob_cube_005 = bpy.data.objects.new('Cube.005', me_cube_006)
ob_cube_006 = bpy.data.objects.new('Cube.006', me_cube_007)
ob_cube_007 = bpy.data.objects.new('Cube.007', me_cube_008)
ob_cube_008 = bpy.data.objects.new('Cube.008', me_cube_009)
ob_cube_009 = bpy.data.objects.new('Cube.009', me_cube_010)
ob_cube_010 = bpy.data.objects.new('Cube.010', me_cube_011)
ob_cube_011 = bpy.data.objects.new('Cube.011', me_cube_012)
ob_cube_012 = bpy.data.objects.new('Cube.012', me_cube_013)
ob_cube_013 = bpy.data.objects.new('Cube.013', me_cube_014)
ob_cube_014 = bpy.data.objects.new('Cube.014', me_cube)
ob_cube_015 = bpy.data.objects.new('Cube.015', me_cube_015)
ob_cube_016 = bpy.data.objects.new('Cube.016', me_cube_016)
ob_cube_017 = bpy.data.objects.new('Cube.017', me_cube_017)
ob_cube_018 = bpy.data.objects.new('Cube.018', me_cube_018)
ob_cube_019 = bpy.data.objects.new('Cube.019', me_cube_019)
ob_cube_020 = bpy.data.objects.new('Cube.020', me_cube_020)
ob_cube_021 = bpy.data.objects.new('Cube.021', me_cube_021)
ob_cube_022 = bpy.data.objects.new('Cube.022', me_cube_022)
ob_cube_023 = bpy.data.objects.new('Cube.023', me_cube_023)
ob_cube_024 = bpy.data.objects.new('Cube.024', me_cube_024)
ob_cylinder = bpy.data.objects.new('Cylinder', me_cylinder)
ob_sphere = bpy.data.objects.new('Sphere', me_sphere_001)
ob_cube_025 = bpy.data.objects.new('Cube.025', me_cube_026)
ob_cube_026 = bpy.data.objects.new('Cube.026', me_cube_027)
ob_cube_027 = bpy.data.objects.new('Cube.027', me_cube_029)
ob_cube_028 = bpy.data.objects.new('Cube.028', me_cube_030)
ob_cube_029 = bpy.data.objects.new('Cube.029', me_cube_031)

# ---- transforms, parenting, visibility, modifiers, constraints
ob_cube.location = (0.0, 0.0, 31.92)
ob_cube.scale = (32.37, 32.37, 32.37)
ob_cube_001.location = (0.0, 0.0, 1.2)
ob_cube_002.location = (0.0, 0.0, 3.18)
ob_cube_002.rotation_euler = (0.0, -0.0, -0.5222)
ob_cube_003.location = (0.0, 0.0, 5.19)
ob_cube_003.rotation_euler = (0.0, -0.0, -0.3692)
ob_cube_004.location = (18.04, 0.0, 1.258)
ob_cube_005.location = (15.68, 0.3955, 1.258)
ob_cube_005.rotation_euler = (0.0, -0.0, 0.2565)
ob_cube_006.location = (16.86, 0.3955, 3.346)
ob_cube_006.rotation_euler = (0.0, -0.0, 0.3886)
ob_cube_007.location = (0.0, 14.07, 1.217)
ob_cube_008.location = (8.706, 13.08, 1.217)
ob_cube_009.location = (3.686, 13.67, 3.215)
ob_cube_009.rotation_euler = (0.0, -0.0, -0.1605)
ob_cube_010.location = (-10.51, 31.74, 0.8095)
ob_cube_011.location = (32.3, -10.2, 0.8095)
ob_cube_011.rotation_euler = (0.0, 0.0, 1.571)
ob_cube_012.location = (-9.544, -32.4, 0.8095)
ob_cube_013.location = (-32.36, -10.2, 0.8095)
ob_cube_013.rotation_euler = (0.0, 0.0, 1.571)
ob_cube_014.location = (9.926, -21.06, 3.563)
ob_cube_015.location = (-0.688, -21.06, 5.711)
ob_cube_015.rotation_euler = (0.0, -0.0, -0.7633)
ob_cube_016.location = (-10.14, -17.35, 7.681)
ob_cube_016.rotation_euler = (0.0, -0.0, -0.4954)
ob_cube_017.location = (-15.12, -8.433, 9.218)
ob_cube_017.rotation_euler = (0.0, -0.0, -1.003)
ob_cube_018.location = (-19.17, 1.222, 11.2)
ob_cube_018.rotation_euler = (0.0, -0.0, -1.274)
ob_cube_019.location = (-21.14, 11.04, 13.56)
ob_cube_019.rotation_euler = (0.0, -0.0, -1.695)
ob_cube_020.location = (-18.31, 18.55, 16.63)
ob_cube_020.rotation_euler = (0.0, -0.0, -2.142)
ob_cube_021.location = (-7.857, 27.46, 17.72)
ob_cube_021.rotation_euler = (0.0, -0.0, -2.786)
ob_cube_022.location = (6.975, 27.46, 18.9)
ob_cube_022.rotation_euler = (0.0, -0.0, -3.272)
ob_cube_023.location = (19.38, 19.87, 20.36)
ob_cube_023.rotation_euler = (0.0, -0.0, -3.898)
ob_cube_024.location = (27.18, 1.098, 20.36)
ob_cylinder.location = (21.83, -5.382, 22.38)
ob_cylinder.scale = (0.3815, 0.3815, 0.3815)
ob_sphere.location = (22.14, -5.679, 33.02)
ob_cube_025.location = (-30.34, 5.98, 1.608)
ob_cube_026.location = (-30.62, 10.27, 3.231)
ob_cube_026.rotation_euler = (0.0, 3.142, 3.142)
ob_cube_027.location = (-30.34, -12.77, 1.608)
ob_cube_028.location = (-30.34, -22.57, 12.11)
ob_cube_028.rotation_euler = (3.142, 0.0, 0.0)
ob_cube_029.location = (-30.34, -9.166, 10.38)
ob_cube_029.rotation_euler = (3.142, 0.0, 0.0)

# ---- collection membership
col_collection.objects.link(ob_cube)
col_collection.objects.link(ob_cube_001)
col_collection.objects.link(ob_cube_002)
col_collection.objects.link(ob_cube_003)
col_collection.objects.link(ob_cube_004)
col_collection.objects.link(ob_cube_005)
col_collection.objects.link(ob_cube_006)
col_collection.objects.link(ob_cube_007)
col_collection.objects.link(ob_cube_008)
col_collection.objects.link(ob_cube_009)
col_collection.objects.link(ob_cube_010)
col_collection.objects.link(ob_cube_011)
col_collection.objects.link(ob_cube_012)
col_collection.objects.link(ob_cube_013)
col_collection.objects.link(ob_cube_014)
col_collection.objects.link(ob_cube_015)
col_collection.objects.link(ob_cube_016)
col_collection.objects.link(ob_cube_017)
col_collection.objects.link(ob_cube_018)
col_collection.objects.link(ob_cube_019)
col_collection.objects.link(ob_cube_020)
col_collection.objects.link(ob_cube_021)
col_collection.objects.link(ob_cube_022)
col_collection.objects.link(ob_cube_023)
col_collection.objects.link(ob_cube_024)
col_collection.objects.link(ob_cylinder)
col_collection.objects.link(ob_sphere)
col_collection.objects.link(ob_cube_025)
col_collection.objects.link(ob_cube_026)
col_collection.objects.link(ob_cube_027)
col_collection.objects.link(ob_cube_028)
col_collection.objects.link(ob_cube_029)

# ---- scene / render settings (as saved in the file)
scene.frame_start = 1; scene.frame_end = 250; scene.frame_set(1)
scene.render.engine = 'BLENDER_EEVEE_NEXT'
bpy.context.view_layer.update()

# ---- added for rendering (the .blend has no active camera and no usable light): camera, sun
cam_auto = bpy.data.cameras.new('AutoCamera')
cam_auto.lens = 50.0
cam_auto.sensor_width = 36.0
cam_auto.clip_end = 1628.16
ob_auto_camera = bpy.data.objects.new('AutoCamera', cam_auto)
scene.collection.objects.link(ob_auto_camera)
ob_auto_camera.location = (92.7451, -111.656, 91.353)
ob_auto_camera.rotation_euler = (1.09748, -7.21219e-08, 0.694738)
scene.camera = ob_auto_camera
light_auto_sun = bpy.data.lights.new('AutoSun', 'SUN')
light_auto_sun.energy = 3.0
light_auto_sun.angle = 0.0523599
ob_auto_sun = bpy.data.objects.new('AutoSun', light_auto_sun)
scene.collection.objects.link(ob_auto_sun)
ob_auto_sun.rotation_euler = (0.872665, 0.174533, 0.523599)
bpy.context.view_layer.update()
